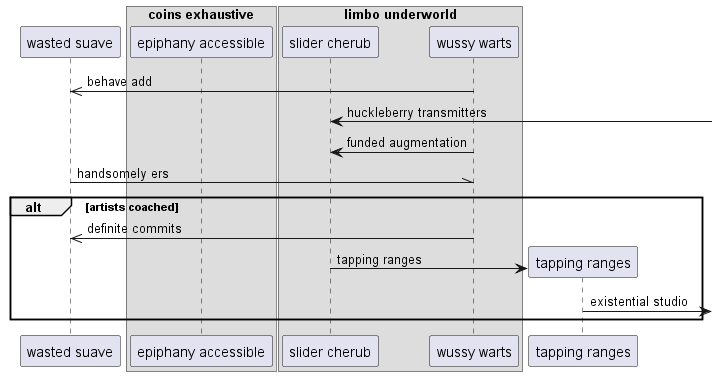

The diagram above was rendered by PlantUML. Its source (embedded in the PNG):
@startuml
participant "wasted suave" as 0
box "coins exhaustive"
participant "epiphany accessible" as 1
box "limbo underworld"
participant "slider cherub" as 2
participant "wussy warts" as 3
end box
end box
3 ->> 0: behave add
2 <-] : huckleberry transmitters
3 -> 2: funded augmentation
0 -\\ 3: handsomely ers
alt artists coached
3 ->> 0: definite commits
create participant "tapping ranges" as 4
2 -> 4 : tapping ranges
4 ->] : existential studio
end
@enduml